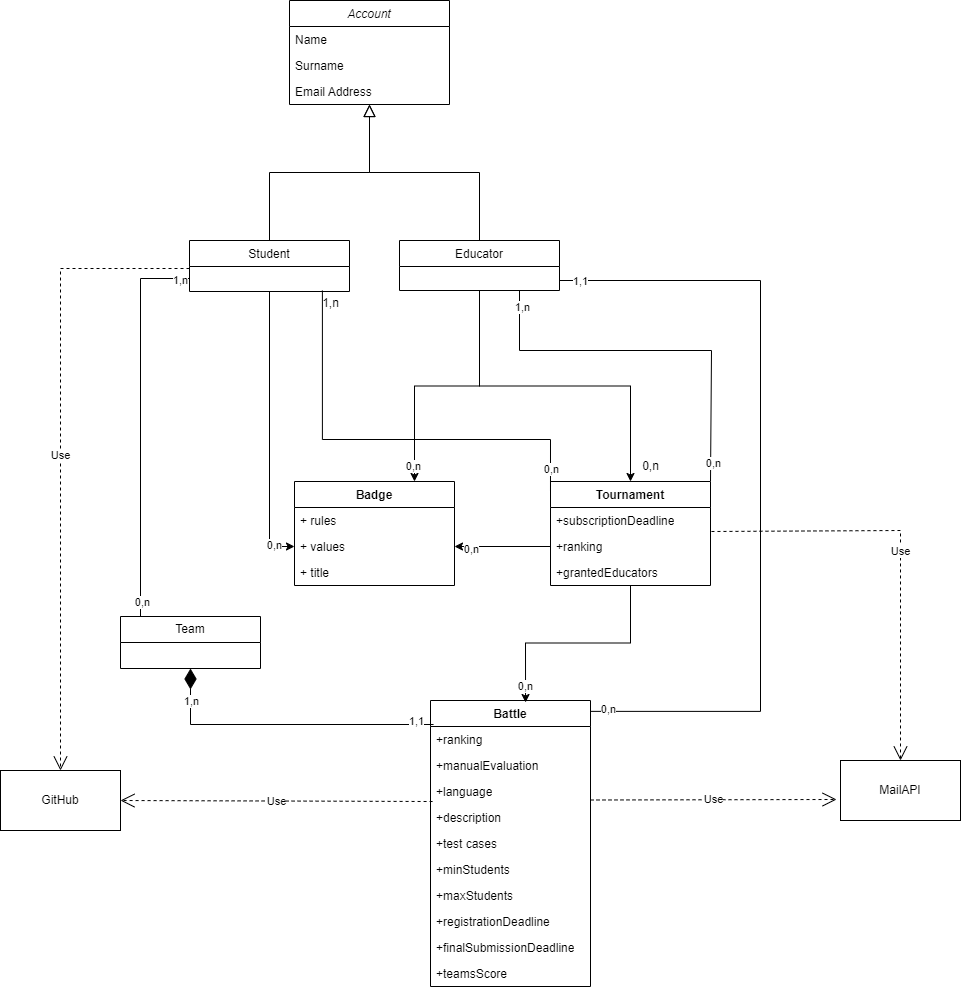

The diagram above was exported from draw.io. Its source (the exported page's mxGraphModel, read from the mxfile embedded in the PNG):
<mxGraphModel dx="1434" dy="790" grid="1" gridSize="10" guides="1" tooltips="1" connect="1" arrows="1" fold="1" page="1" pageScale="1" pageWidth="827" pageHeight="1169" math="0" shadow="0">
  <root>
    <mxCell id="0" />
    <mxCell id="1" parent="0" />
    <mxCell id="IrMHz57_sjkTpDwmKNvT-1" value="Account" style="swimlane;fontStyle=2;align=center;verticalAlign=top;childLayout=stackLayout;horizontal=1;startSize=26;horizontalStack=0;resizeParent=1;resizeLast=0;collapsible=1;marginBottom=0;rounded=0;shadow=0;strokeWidth=1;" parent="1" vertex="1">
      <mxGeometry x="329" width="160" height="104" as="geometry">
        <mxRectangle x="230" y="140" width="160" height="26" as="alternateBounds" />
      </mxGeometry>
    </mxCell>
    <mxCell id="IrMHz57_sjkTpDwmKNvT-2" value="Name" style="text;align=left;verticalAlign=top;spacingLeft=4;spacingRight=4;overflow=hidden;rotatable=0;points=[[0,0.5],[1,0.5]];portConstraint=eastwest;" parent="IrMHz57_sjkTpDwmKNvT-1" vertex="1">
      <mxGeometry y="26" width="160" height="26" as="geometry" />
    </mxCell>
    <mxCell id="us-IE1MHBI3x1eBlzv4s-43" value="Surname" style="text;align=left;verticalAlign=top;spacingLeft=4;spacingRight=4;overflow=hidden;rotatable=0;points=[[0,0.5],[1,0.5]];portConstraint=eastwest;" parent="IrMHz57_sjkTpDwmKNvT-1" vertex="1">
      <mxGeometry y="52" width="160" height="26" as="geometry" />
    </mxCell>
    <mxCell id="IrMHz57_sjkTpDwmKNvT-3" value="Email Address" style="text;align=left;verticalAlign=top;spacingLeft=4;spacingRight=4;overflow=hidden;rotatable=0;points=[[0,0.5],[1,0.5]];portConstraint=eastwest;rounded=0;shadow=0;html=0;" parent="IrMHz57_sjkTpDwmKNvT-1" vertex="1">
      <mxGeometry y="78" width="160" height="26" as="geometry" />
    </mxCell>
    <mxCell id="RtNuQrHWYDdmuJriHunX-1" style="edgeStyle=orthogonalEdgeStyle;rounded=0;orthogonalLoop=1;jettySize=auto;html=1;entryX=0;entryY=0.5;entryDx=0;entryDy=0;" parent="1" source="IrMHz57_sjkTpDwmKNvT-4" target="DVSAmEoIVQUGYqWOp6KH-3" edge="1">
      <mxGeometry relative="1" as="geometry" />
    </mxCell>
    <mxCell id="RtNuQrHWYDdmuJriHunX-3" value="0,n" style="edgeLabel;html=1;align=center;verticalAlign=middle;resizable=0;points=[];" parent="RtNuQrHWYDdmuJriHunX-1" connectable="0" vertex="1">
      <mxGeometry x="0.85" y="2" relative="1" as="geometry">
        <mxPoint as="offset" />
      </mxGeometry>
    </mxCell>
    <mxCell id="IrMHz57_sjkTpDwmKNvT-4" value="Student" style="swimlane;fontStyle=0;align=center;verticalAlign=top;childLayout=stackLayout;horizontal=1;startSize=26;horizontalStack=0;resizeParent=1;resizeLast=0;collapsible=1;marginBottom=0;rounded=0;shadow=0;strokeWidth=1;" parent="1" vertex="1">
      <mxGeometry x="229" y="240" width="160" height="51" as="geometry">
        <mxRectangle x="130" y="380" width="160" height="26" as="alternateBounds" />
      </mxGeometry>
    </mxCell>
    <mxCell id="IrMHz57_sjkTpDwmKNvT-5" value="" style="endArrow=block;endSize=10;endFill=0;shadow=0;strokeWidth=1;rounded=0;edgeStyle=elbowEdgeStyle;elbow=vertical;" parent="1" source="IrMHz57_sjkTpDwmKNvT-4" target="IrMHz57_sjkTpDwmKNvT-1" edge="1">
      <mxGeometry width="160" relative="1" as="geometry">
        <mxPoint x="309" y="83" as="sourcePoint" />
        <mxPoint x="309" y="83" as="targetPoint" />
      </mxGeometry>
    </mxCell>
    <mxCell id="8o3oU4xeFVlVqdEo3Un6-7" style="edgeStyle=orthogonalEdgeStyle;rounded=0;orthogonalLoop=1;jettySize=auto;html=1;" parent="1" source="IrMHz57_sjkTpDwmKNvT-6" target="OE5nq13EeiriT2JzeDz4-1" edge="1">
      <mxGeometry relative="1" as="geometry" />
    </mxCell>
    <mxCell id="us-IE1MHBI3x1eBlzv4s-2" style="edgeStyle=orthogonalEdgeStyle;rounded=0;orthogonalLoop=1;jettySize=auto;html=1;exitX=0.75;exitY=1;exitDx=0;exitDy=0;entryX=1;entryY=0;entryDx=0;entryDy=0;endArrow=none;endFill=0;" parent="1" source="IrMHz57_sjkTpDwmKNvT-6" target="OE5nq13EeiriT2JzeDz4-1" edge="1">
      <mxGeometry relative="1" as="geometry">
        <mxPoint x="750" y="470" as="targetPoint" />
        <Array as="points">
          <mxPoint x="559" y="350" />
          <mxPoint x="751" y="350" />
        </Array>
      </mxGeometry>
    </mxCell>
    <mxCell id="us-IE1MHBI3x1eBlzv4s-5" value="1,n" style="edgeLabel;html=1;align=center;verticalAlign=middle;resizable=0;points=[];" parent="us-IE1MHBI3x1eBlzv4s-2" connectable="0" vertex="1">
      <mxGeometry x="-0.9174" y="2" relative="1" as="geometry">
        <mxPoint as="offset" />
      </mxGeometry>
    </mxCell>
    <mxCell id="us-IE1MHBI3x1eBlzv4s-6" value="0,n" style="edgeLabel;html=1;align=center;verticalAlign=middle;resizable=0;points=[];" parent="us-IE1MHBI3x1eBlzv4s-2" connectable="0" vertex="1">
      <mxGeometry x="0.9007" y="2" relative="1" as="geometry">
        <mxPoint as="offset" />
      </mxGeometry>
    </mxCell>
    <mxCell id="us-IE1MHBI3x1eBlzv4s-39" style="edgeStyle=orthogonalEdgeStyle;rounded=0;orthogonalLoop=1;jettySize=auto;html=1;entryX=0.75;entryY=0;entryDx=0;entryDy=0;" parent="1" source="IrMHz57_sjkTpDwmKNvT-6" target="DVSAmEoIVQUGYqWOp6KH-1" edge="1">
      <mxGeometry relative="1" as="geometry" />
    </mxCell>
    <mxCell id="us-IE1MHBI3x1eBlzv4s-42" value="0,n" style="edgeLabel;html=1;align=center;verticalAlign=middle;resizable=0;points=[];" parent="us-IE1MHBI3x1eBlzv4s-39" connectable="0" vertex="1">
      <mxGeometry x="0.8729" y="-2" relative="1" as="geometry">
        <mxPoint as="offset" />
      </mxGeometry>
    </mxCell>
    <mxCell id="IrMHz57_sjkTpDwmKNvT-6" value="Educator" style="swimlane;fontStyle=0;align=center;verticalAlign=top;childLayout=stackLayout;horizontal=1;startSize=26;horizontalStack=0;resizeParent=1;resizeLast=0;collapsible=1;marginBottom=0;rounded=0;shadow=0;strokeWidth=1;" parent="1" vertex="1">
      <mxGeometry x="439" y="240" width="160" height="50" as="geometry">
        <mxRectangle x="340" y="380" width="170" height="26" as="alternateBounds" />
      </mxGeometry>
    </mxCell>
    <mxCell id="IrMHz57_sjkTpDwmKNvT-7" value="" style="endArrow=block;endSize=10;endFill=0;shadow=0;strokeWidth=1;rounded=0;edgeStyle=elbowEdgeStyle;elbow=vertical;" parent="1" source="IrMHz57_sjkTpDwmKNvT-6" target="IrMHz57_sjkTpDwmKNvT-1" edge="1">
      <mxGeometry width="160" relative="1" as="geometry">
        <mxPoint x="319" y="253" as="sourcePoint" />
        <mxPoint x="419" y="151" as="targetPoint" />
      </mxGeometry>
    </mxCell>
    <mxCell id="DVSAmEoIVQUGYqWOp6KH-1" value="Badge" style="swimlane;fontStyle=1;align=center;verticalAlign=top;childLayout=stackLayout;horizontal=1;startSize=26;horizontalStack=0;resizeParent=1;resizeParentMax=0;resizeLast=0;collapsible=1;marginBottom=0;whiteSpace=wrap;html=1;" parent="1" vertex="1">
      <mxGeometry x="334" y="481" width="160" height="104" as="geometry" />
    </mxCell>
    <mxCell id="DVSAmEoIVQUGYqWOp6KH-2" value="+ rules" style="text;strokeColor=none;fillColor=none;align=left;verticalAlign=top;spacingLeft=4;spacingRight=4;overflow=hidden;rotatable=0;points=[[0,0.5],[1,0.5]];portConstraint=eastwest;whiteSpace=wrap;html=1;" parent="DVSAmEoIVQUGYqWOp6KH-1" vertex="1">
      <mxGeometry y="26" width="160" height="26" as="geometry" />
    </mxCell>
    <mxCell id="DVSAmEoIVQUGYqWOp6KH-3" value="+ values" style="text;strokeColor=none;fillColor=none;align=left;verticalAlign=top;spacingLeft=4;spacingRight=4;overflow=hidden;rotatable=0;points=[[0,0.5],[1,0.5]];portConstraint=eastwest;whiteSpace=wrap;html=1;" parent="DVSAmEoIVQUGYqWOp6KH-1" vertex="1">
      <mxGeometry y="52" width="160" height="26" as="geometry" />
    </mxCell>
    <mxCell id="DVSAmEoIVQUGYqWOp6KH-4" value="+ title" style="text;strokeColor=none;fillColor=none;align=left;verticalAlign=top;spacingLeft=4;spacingRight=4;overflow=hidden;rotatable=0;points=[[0,0.5],[1,0.5]];portConstraint=eastwest;whiteSpace=wrap;html=1;" parent="DVSAmEoIVQUGYqWOp6KH-1" vertex="1">
      <mxGeometry y="78" width="160" height="26" as="geometry" />
    </mxCell>
    <mxCell id="OE5nq13EeiriT2JzeDz4-1" value="Tournament" style="swimlane;fontStyle=1;align=center;verticalAlign=top;childLayout=stackLayout;horizontal=1;startSize=26;horizontalStack=0;resizeParent=1;resizeParentMax=0;resizeLast=0;collapsible=1;marginBottom=0;whiteSpace=wrap;html=1;" parent="1" vertex="1">
      <mxGeometry x="590" y="481" width="160" height="104" as="geometry" />
    </mxCell>
    <mxCell id="OE5nq13EeiriT2JzeDz4-2" value="+subscriptionDeadline" style="text;strokeColor=none;fillColor=none;align=left;verticalAlign=top;spacingLeft=4;spacingRight=4;overflow=hidden;rotatable=0;points=[[0,0.5],[1,0.5]];portConstraint=eastwest;whiteSpace=wrap;html=1;" parent="OE5nq13EeiriT2JzeDz4-1" vertex="1">
      <mxGeometry y="26" width="160" height="26" as="geometry" />
    </mxCell>
    <mxCell id="OE5nq13EeiriT2JzeDz4-3" value="+ranking" style="text;strokeColor=none;fillColor=none;align=left;verticalAlign=top;spacingLeft=4;spacingRight=4;overflow=hidden;rotatable=0;points=[[0,0.5],[1,0.5]];portConstraint=eastwest;whiteSpace=wrap;html=1;" parent="OE5nq13EeiriT2JzeDz4-1" vertex="1">
      <mxGeometry y="52" width="160" height="26" as="geometry" />
    </mxCell>
    <mxCell id="OE5nq13EeiriT2JzeDz4-4" value="+grantedEducators" style="text;strokeColor=none;fillColor=none;align=left;verticalAlign=top;spacingLeft=4;spacingRight=4;overflow=hidden;rotatable=0;points=[[0,0.5],[1,0.5]];portConstraint=eastwest;whiteSpace=wrap;html=1;" parent="OE5nq13EeiriT2JzeDz4-1" vertex="1">
      <mxGeometry y="78" width="160" height="26" as="geometry" />
    </mxCell>
    <mxCell id="JEVtPff-JTFr7N2XoMFq-1" value="Battle" style="swimlane;fontStyle=1;align=center;verticalAlign=top;childLayout=stackLayout;horizontal=1;startSize=26;horizontalStack=0;resizeParent=1;resizeParentMax=0;resizeLast=0;collapsible=1;marginBottom=0;whiteSpace=wrap;html=1;" parent="1" vertex="1">
      <mxGeometry x="470" y="700" width="160" height="286" as="geometry" />
    </mxCell>
    <mxCell id="JEVtPff-JTFr7N2XoMFq-2" value="+ranking" style="text;strokeColor=none;fillColor=none;align=left;verticalAlign=top;spacingLeft=4;spacingRight=4;overflow=hidden;rotatable=0;points=[[0,0.5],[1,0.5]];portConstraint=eastwest;whiteSpace=wrap;html=1;" parent="JEVtPff-JTFr7N2XoMFq-1" vertex="1">
      <mxGeometry y="26" width="160" height="26" as="geometry" />
    </mxCell>
    <mxCell id="JEVtPff-JTFr7N2XoMFq-3" value="+manualEvaluation" style="text;strokeColor=none;fillColor=none;align=left;verticalAlign=top;spacingLeft=4;spacingRight=4;overflow=hidden;rotatable=0;points=[[0,0.5],[1,0.5]];portConstraint=eastwest;whiteSpace=wrap;html=1;" parent="JEVtPff-JTFr7N2XoMFq-1" vertex="1">
      <mxGeometry y="52" width="160" height="26" as="geometry" />
    </mxCell>
    <mxCell id="JEVtPff-JTFr7N2XoMFq-4" value="+language" style="text;strokeColor=none;fillColor=none;align=left;verticalAlign=top;spacingLeft=4;spacingRight=4;overflow=hidden;rotatable=0;points=[[0,0.5],[1,0.5]];portConstraint=eastwest;whiteSpace=wrap;html=1;" parent="JEVtPff-JTFr7N2XoMFq-1" vertex="1">
      <mxGeometry y="78" width="160" height="26" as="geometry" />
    </mxCell>
    <mxCell id="JEVtPff-JTFr7N2XoMFq-5" value="+description" style="text;strokeColor=none;fillColor=none;align=left;verticalAlign=top;spacingLeft=4;spacingRight=4;overflow=hidden;rotatable=0;points=[[0,0.5],[1,0.5]];portConstraint=eastwest;whiteSpace=wrap;html=1;" parent="JEVtPff-JTFr7N2XoMFq-1" vertex="1">
      <mxGeometry y="104" width="160" height="26" as="geometry" />
    </mxCell>
    <mxCell id="JEVtPff-JTFr7N2XoMFq-6" value="+test cases" style="text;strokeColor=none;fillColor=none;align=left;verticalAlign=top;spacingLeft=4;spacingRight=4;overflow=hidden;rotatable=0;points=[[0,0.5],[1,0.5]];portConstraint=eastwest;whiteSpace=wrap;html=1;" parent="JEVtPff-JTFr7N2XoMFq-1" vertex="1">
      <mxGeometry y="130" width="160" height="26" as="geometry" />
    </mxCell>
    <mxCell id="JEVtPff-JTFr7N2XoMFq-7" value="+minStudents" style="text;strokeColor=none;fillColor=none;align=left;verticalAlign=top;spacingLeft=4;spacingRight=4;overflow=hidden;rotatable=0;points=[[0,0.5],[1,0.5]];portConstraint=eastwest;whiteSpace=wrap;html=1;" parent="JEVtPff-JTFr7N2XoMFq-1" vertex="1">
      <mxGeometry y="156" width="160" height="26" as="geometry" />
    </mxCell>
    <mxCell id="JEVtPff-JTFr7N2XoMFq-8" value="+maxStudents" style="text;strokeColor=none;fillColor=none;align=left;verticalAlign=top;spacingLeft=4;spacingRight=4;overflow=hidden;rotatable=0;points=[[0,0.5],[1,0.5]];portConstraint=eastwest;whiteSpace=wrap;html=1;" parent="JEVtPff-JTFr7N2XoMFq-1" vertex="1">
      <mxGeometry y="182" width="160" height="26" as="geometry" />
    </mxCell>
    <mxCell id="JEVtPff-JTFr7N2XoMFq-9" value="+registrationDeadline" style="text;strokeColor=none;fillColor=none;align=left;verticalAlign=top;spacingLeft=4;spacingRight=4;overflow=hidden;rotatable=0;points=[[0,0.5],[1,0.5]];portConstraint=eastwest;whiteSpace=wrap;html=1;" parent="JEVtPff-JTFr7N2XoMFq-1" vertex="1">
      <mxGeometry y="208" width="160" height="26" as="geometry" />
    </mxCell>
    <mxCell id="JEVtPff-JTFr7N2XoMFq-10" value="+finalSubmissionDeadline" style="text;strokeColor=none;fillColor=none;align=left;verticalAlign=top;spacingLeft=4;spacingRight=4;overflow=hidden;rotatable=0;points=[[0,0.5],[1,0.5]];portConstraint=eastwest;whiteSpace=wrap;html=1;" parent="JEVtPff-JTFr7N2XoMFq-1" vertex="1">
      <mxGeometry y="234" width="160" height="26" as="geometry" />
    </mxCell>
    <mxCell id="JEVtPff-JTFr7N2XoMFq-11" value="+teamsScore" style="text;strokeColor=none;fillColor=none;align=left;verticalAlign=top;spacingLeft=4;spacingRight=4;overflow=hidden;rotatable=0;points=[[0,0.5],[1,0.5]];portConstraint=eastwest;whiteSpace=wrap;html=1;" parent="JEVtPff-JTFr7N2XoMFq-1" vertex="1">
      <mxGeometry y="260" width="160" height="26" as="geometry" />
    </mxCell>
    <mxCell id="l7dJ5ppSX7ikC7rlpYET-1" value="GitHub" style="whiteSpace=wrap;html=1;" parent="1" vertex="1">
      <mxGeometry x="40" y="770" width="120" height="60" as="geometry" />
    </mxCell>
    <mxCell id="8Rem26E253X670ZuCSq8-1" value="MailAPI" style="whiteSpace=wrap;html=1;" parent="1" vertex="1">
      <mxGeometry x="880" y="760" width="120" height="60" as="geometry" />
    </mxCell>
    <mxCell id="RtNuQrHWYDdmuJriHunX-4" style="edgeStyle=orthogonalEdgeStyle;rounded=0;orthogonalLoop=1;jettySize=auto;html=1;entryX=1;entryY=0.5;entryDx=0;entryDy=0;" parent="1" source="OE5nq13EeiriT2JzeDz4-3" target="DVSAmEoIVQUGYqWOp6KH-3" edge="1">
      <mxGeometry relative="1" as="geometry" />
    </mxCell>
    <mxCell id="RtNuQrHWYDdmuJriHunX-6" value="0,n" style="edgeLabel;html=1;align=center;verticalAlign=middle;resizable=0;points=[];" parent="RtNuQrHWYDdmuJriHunX-4" connectable="0" vertex="1">
      <mxGeometry x="0.6667" y="2" relative="1" as="geometry">
        <mxPoint as="offset" />
      </mxGeometry>
    </mxCell>
    <mxCell id="8o3oU4xeFVlVqdEo3Un6-1" style="edgeStyle=orthogonalEdgeStyle;rounded=0;orthogonalLoop=1;jettySize=auto;html=1;entryX=0.594;entryY=0.007;entryDx=0;entryDy=0;entryPerimeter=0;" parent="1" source="OE5nq13EeiriT2JzeDz4-1" target="JEVtPff-JTFr7N2XoMFq-1" edge="1">
      <mxGeometry relative="1" as="geometry" />
    </mxCell>
    <mxCell id="8o3oU4xeFVlVqdEo3Un6-4" value="0,n" style="edgeLabel;html=1;align=center;verticalAlign=middle;resizable=0;points=[];" parent="8o3oU4xeFVlVqdEo3Un6-1" connectable="0" vertex="1">
      <mxGeometry x="0.8468" y="-1" relative="1" as="geometry">
        <mxPoint as="offset" />
      </mxGeometry>
    </mxCell>
    <mxCell id="8o3oU4xeFVlVqdEo3Un6-9" value="0,n" style="text;html=1;align=center;verticalAlign=middle;resizable=0;points=[];autosize=1;strokeColor=none;fillColor=none;" parent="1" vertex="1">
      <mxGeometry x="670" y="451" width="40" height="30" as="geometry" />
    </mxCell>
    <mxCell id="8o3oU4xeFVlVqdEo3Un6-10" style="edgeStyle=orthogonalEdgeStyle;rounded=0;orthogonalLoop=1;jettySize=auto;html=1;entryX=-0.012;entryY=0.096;entryDx=0;entryDy=0;entryPerimeter=0;endArrow=none;endFill=0;startArrow=none;startFill=0;endSize=6;startSize=14;strokeWidth=1;" parent="1" edge="1">
      <mxGeometry relative="1" as="geometry">
        <Array as="points">
          <mxPoint x="361.9" y="439" />
          <mxPoint x="589.9" y="439" />
        </Array>
        <mxPoint x="361.9" y="290" as="sourcePoint" />
        <mxPoint x="589.9799999999999" y="489.9839999999999" as="targetPoint" />
      </mxGeometry>
    </mxCell>
    <mxCell id="8o3oU4xeFVlVqdEo3Un6-13" value="0,n" style="edgeLabel;html=1;align=center;verticalAlign=middle;resizable=0;points=[];" parent="8o3oU4xeFVlVqdEo3Un6-10" connectable="0" vertex="1">
      <mxGeometry x="0.902" y="1" relative="1" as="geometry">
        <mxPoint as="offset" />
      </mxGeometry>
    </mxCell>
    <mxCell id="wbUGobMVpFJPdNkh3iyv-1" style="edgeStyle=orthogonalEdgeStyle;rounded=0;orthogonalLoop=1;jettySize=auto;html=1;entryX=1;entryY=0.038;entryDx=0;entryDy=0;entryPerimeter=0;endArrow=none;endFill=0;" parent="1" source="IrMHz57_sjkTpDwmKNvT-6" target="JEVtPff-JTFr7N2XoMFq-1" edge="1">
      <mxGeometry relative="1" as="geometry">
        <Array as="points">
          <mxPoint x="800" y="280" />
          <mxPoint x="800" y="711" />
        </Array>
      </mxGeometry>
    </mxCell>
    <mxCell id="wbUGobMVpFJPdNkh3iyv-3" value="0,n" style="edgeLabel;html=1;align=center;verticalAlign=middle;resizable=0;points=[];" parent="wbUGobMVpFJPdNkh3iyv-1" connectable="0" vertex="1">
      <mxGeometry x="0.9551" y="-2" relative="1" as="geometry">
        <mxPoint as="offset" />
      </mxGeometry>
    </mxCell>
    <mxCell id="Ep143ZsK3JxXd-GAB6X4-3" value="1,1" style="edgeLabel;html=1;align=center;verticalAlign=middle;resizable=0;points=[];" vertex="1" connectable="0" parent="wbUGobMVpFJPdNkh3iyv-1">
      <mxGeometry x="-0.9501" relative="1" as="geometry">
        <mxPoint as="offset" />
      </mxGeometry>
    </mxCell>
    <mxCell id="XjCwIzWRlMsWlGB9Su5T-1" value="Use" style="endArrow=open;endSize=12;dashed=1;html=1;rounded=0;entryX=-0.033;entryY=0.65;entryDx=0;entryDy=0;entryPerimeter=0;" parent="1" target="8Rem26E253X670ZuCSq8-1" edge="1">
      <mxGeometry width="160" relative="1" as="geometry">
        <mxPoint x="630" y="799.5" as="sourcePoint" />
        <mxPoint x="790" y="799.5" as="targetPoint" />
      </mxGeometry>
    </mxCell>
    <mxCell id="XjCwIzWRlMsWlGB9Su5T-2" value="Use" style="endArrow=open;endSize=12;dashed=1;html=1;rounded=0;entryX=0.5;entryY=0;entryDx=0;entryDy=0;exitX=1.006;exitY=-0.077;exitDx=0;exitDy=0;exitPerimeter=0;" parent="1" source="OE5nq13EeiriT2JzeDz4-3" target="8Rem26E253X670ZuCSq8-1" edge="1">
      <mxGeometry width="160" relative="1" as="geometry">
        <mxPoint x="640" y="809.5" as="sourcePoint" />
        <mxPoint x="886" y="809" as="targetPoint" />
        <Array as="points">
          <mxPoint x="940" y="530" />
        </Array>
      </mxGeometry>
    </mxCell>
    <mxCell id="XjCwIzWRlMsWlGB9Su5T-3" value="Use" style="endArrow=open;endSize=12;dashed=1;html=1;rounded=0;entryX=1;entryY=0.5;entryDx=0;entryDy=0;exitX=0.013;exitY=-0.115;exitDx=0;exitDy=0;exitPerimeter=0;" parent="1" source="JEVtPff-JTFr7N2XoMFq-5" target="l7dJ5ppSX7ikC7rlpYET-1" edge="1">
      <mxGeometry width="160" relative="1" as="geometry">
        <mxPoint x="450" y="800" as="sourcePoint" />
        <mxPoint x="886" y="809" as="targetPoint" />
      </mxGeometry>
    </mxCell>
    <mxCell id="XjCwIzWRlMsWlGB9Su5T-4" value="Use" style="endArrow=open;endSize=12;dashed=1;html=1;rounded=0;exitX=0;exitY=0;exitDx=0;exitDy=0;entryX=0.5;entryY=0;entryDx=0;entryDy=0;" parent="1" target="l7dJ5ppSX7ikC7rlpYET-1" edge="1">
      <mxGeometry width="160" relative="1" as="geometry">
        <mxPoint x="229.00000000000023" y="268" as="sourcePoint" />
        <mxPoint x="100" y="760" as="targetPoint" />
        <Array as="points">
          <mxPoint x="100" y="268" />
        </Array>
      </mxGeometry>
    </mxCell>
    <mxCell id="us-IE1MHBI3x1eBlzv4s-7" value="1,n" style="text;html=1;align=center;verticalAlign=middle;resizable=0;points=[];autosize=1;strokeColor=none;fillColor=none;" parent="1" vertex="1">
      <mxGeometry x="350" y="288" width="40" height="30" as="geometry" />
    </mxCell>
    <mxCell id="us-IE1MHBI3x1eBlzv4s-26" style="edgeStyle=orthogonalEdgeStyle;rounded=0;orthogonalLoop=1;jettySize=auto;html=1;endArrow=none;endFill=0;" parent="1" source="us-IE1MHBI3x1eBlzv4s-20" edge="1">
      <mxGeometry relative="1" as="geometry">
        <mxPoint x="229" y="278" as="targetPoint" />
        <Array as="points">
          <mxPoint x="180" y="278" />
        </Array>
      </mxGeometry>
    </mxCell>
    <mxCell id="us-IE1MHBI3x1eBlzv4s-29" value="1,n" style="edgeLabel;html=1;align=center;verticalAlign=middle;resizable=0;points=[];" parent="us-IE1MHBI3x1eBlzv4s-26" connectable="0" vertex="1">
      <mxGeometry x="0.9483" y="-1" relative="1" as="geometry">
        <mxPoint as="offset" />
      </mxGeometry>
    </mxCell>
    <mxCell id="us-IE1MHBI3x1eBlzv4s-30" value="0,n" style="edgeLabel;html=1;align=center;verticalAlign=middle;resizable=0;points=[];" parent="us-IE1MHBI3x1eBlzv4s-26" connectable="0" vertex="1">
      <mxGeometry x="-0.9225" y="-1" relative="1" as="geometry">
        <mxPoint as="offset" />
      </mxGeometry>
    </mxCell>
    <mxCell id="us-IE1MHBI3x1eBlzv4s-20" value="Team" style="swimlane;fontStyle=0;childLayout=stackLayout;horizontal=1;startSize=26;fillColor=none;horizontalStack=0;resizeParent=1;resizeParentMax=0;resizeLast=0;collapsible=1;marginBottom=0;whiteSpace=wrap;html=1;" parent="1" vertex="1">
      <mxGeometry x="160" y="616" width="140" height="52" as="geometry" />
    </mxCell>
    <mxCell id="us-IE1MHBI3x1eBlzv4s-31" style="edgeStyle=orthogonalEdgeStyle;rounded=0;orthogonalLoop=1;jettySize=auto;html=1;entryX=0.019;entryY=-0.077;entryDx=0;entryDy=0;entryPerimeter=0;endArrow=none;endFill=0;startArrow=diamondThin;startFill=1;strokeWidth=1;sourcePerimeterSpacing=0;endSize=8;startSize=18;" parent="1" source="us-IE1MHBI3x1eBlzv4s-20" target="JEVtPff-JTFr7N2XoMFq-2" edge="1">
      <mxGeometry relative="1" as="geometry" />
    </mxCell>
    <mxCell id="us-IE1MHBI3x1eBlzv4s-38" value="1,n" style="edgeLabel;html=1;align=center;verticalAlign=middle;resizable=0;points=[];" parent="us-IE1MHBI3x1eBlzv4s-31" connectable="0" vertex="1">
      <mxGeometry x="-0.8462" y="2" relative="1" as="geometry">
        <mxPoint x="-2" y="9" as="offset" />
      </mxGeometry>
    </mxCell>
    <mxCell id="Ep143ZsK3JxXd-GAB6X4-4" value="1,1" style="edgeLabel;html=1;align=center;verticalAlign=middle;resizable=0;points=[];" vertex="1" connectable="0" parent="us-IE1MHBI3x1eBlzv4s-31">
      <mxGeometry x="0.886" y="3" relative="1" as="geometry">
        <mxPoint as="offset" />
      </mxGeometry>
    </mxCell>
  </root>
</mxGraphModel>